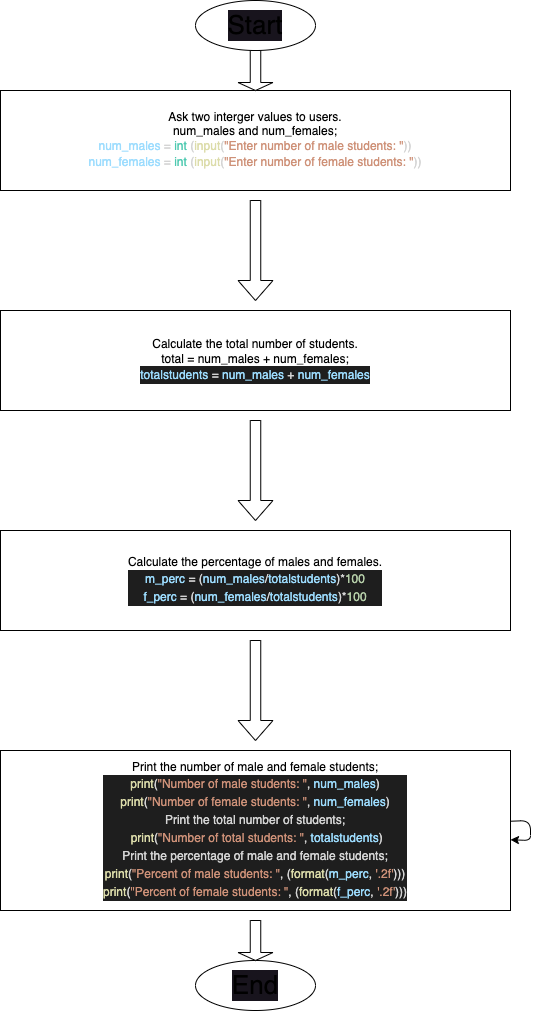

The diagram above was exported from draw.io. Its source (the exported page's mxGraphModel, read from the mxfile embedded in the PNG):
<mxGraphModel dx="250" dy="458" grid="1" gridSize="10" guides="1" tooltips="1" connect="1" arrows="1" fold="1" page="1" pageScale="1" pageWidth="850" pageHeight="1100" background="#ffffff" math="0" shadow="0">
  <root>
    <mxCell id="0" />
    <mxCell id="1" parent="0" />
    <mxCell id="2" value="Ask two interger values to users.&lt;br&gt;num_males and num_females;&lt;br&gt;&lt;span style=&quot;background-color: initial; color: rgb(156, 220, 254);&quot;&gt;num_males&lt;/span&gt;&lt;span style=&quot;color: rgb(212, 212, 212); background-color: initial;&quot;&gt; = &lt;/span&gt;&lt;span style=&quot;background-color: initial; color: rgb(78, 201, 176);&quot;&gt;int&lt;/span&gt;&lt;span style=&quot;color: rgb(212, 212, 212); background-color: initial;&quot;&gt; (&lt;/span&gt;&lt;span style=&quot;background-color: initial; color: rgb(220, 220, 170);&quot;&gt;input&lt;/span&gt;&lt;span style=&quot;color: rgb(212, 212, 212); background-color: initial;&quot;&gt;(&lt;/span&gt;&lt;span style=&quot;background-color: initial; color: rgb(206, 145, 120);&quot;&gt;&quot;Enter number of male students: &quot;&lt;/span&gt;&lt;span style=&quot;color: rgb(212, 212, 212); background-color: initial;&quot;&gt;))&lt;/span&gt;&lt;br&gt;&lt;div style=&quot;color: rgb(212, 212, 212); line-height: 18px;&quot;&gt;&lt;div style=&quot;&quot;&gt;    &lt;span style=&quot;color: rgb(156, 220, 254);&quot;&gt;num_females&lt;/span&gt; = &lt;span style=&quot;color: rgb(78, 201, 176);&quot;&gt;int&lt;/span&gt; (&lt;span style=&quot;color: rgb(220, 220, 170);&quot;&gt;input&lt;/span&gt;(&lt;span style=&quot;color: rgb(206, 145, 120);&quot;&gt;&quot;Enter number of female students: &quot;&lt;/span&gt;))&lt;/div&gt;&lt;/div&gt;" style="rounded=0;whiteSpace=wrap;html=1;" vertex="1" parent="1">
      <mxGeometry x="210" y="90" width="510" height="100" as="geometry" />
    </mxCell>
    <mxCell id="6" value="Calculate the total number of students.&lt;br&gt;total = num_males + num_females;&lt;br&gt;&lt;div style=&quot;color: rgb(212, 212, 212); background-color: rgb(30, 30, 30); line-height: 18px;&quot;&gt;&lt;span style=&quot;color: rgb(156, 220, 254);&quot;&gt;totalstudents&lt;/span&gt; = &lt;span style=&quot;color: rgb(156, 220, 254);&quot;&gt;num_males&lt;/span&gt; + &lt;span style=&quot;color: rgb(156, 220, 254);&quot;&gt;num_females&lt;/span&gt;&lt;/div&gt;" style="rounded=0;whiteSpace=wrap;html=1;" vertex="1" parent="1">
      <mxGeometry x="210" y="310" width="510" height="100" as="geometry" />
    </mxCell>
    <mxCell id="7" value="Calculate the percentage of males and females.&lt;br&gt;&lt;div style=&quot;color: rgb(212, 212, 212); background-color: rgb(30, 30, 30); line-height: 18px;&quot;&gt;&lt;span style=&quot;color: rgb(156, 220, 254);&quot;&gt;m_perc&lt;/span&gt; = (&lt;span style=&quot;color: rgb(156, 220, 254);&quot;&gt;num_males&lt;/span&gt;/&lt;span style=&quot;color: rgb(156, 220, 254);&quot;&gt;totalstudents&lt;/span&gt;)*&lt;span style=&quot;color: rgb(181, 206, 168);&quot;&gt;100&lt;/span&gt;&lt;/div&gt;&lt;div style=&quot;color: rgb(212, 212, 212); background-color: rgb(30, 30, 30); line-height: 18px;&quot;&gt;&lt;div style=&quot;line-height: 18px;&quot;&gt;&lt;span style=&quot;color: rgb(156, 220, 254);&quot;&gt;f_perc&lt;/span&gt; = (&lt;span style=&quot;color: rgb(156, 220, 254);&quot;&gt;num_females&lt;/span&gt;/&lt;span style=&quot;color: rgb(156, 220, 254);&quot;&gt;totalstudents&lt;/span&gt;)*&lt;span style=&quot;color: rgb(181, 206, 168);&quot;&gt;100&lt;/span&gt;&lt;/div&gt;&lt;/div&gt;" style="rounded=0;whiteSpace=wrap;html=1;" vertex="1" parent="1">
      <mxGeometry x="210" y="530" width="510" height="100" as="geometry" />
    </mxCell>
    <mxCell id="9" value="" style="shape=singleArrow;direction=south;whiteSpace=wrap;html=1;labelBackgroundColor=#18141D;fontFamily=Helvetica;" vertex="1" parent="1">
      <mxGeometry x="447.5" y="640" width="35" height="100" as="geometry" />
    </mxCell>
    <mxCell id="10" value="Print the number of male and female students;&lt;br&gt;&lt;div style=&quot;color: rgb(212, 212, 212); background-color: rgb(30, 30, 30); line-height: 18px;&quot;&gt;&lt;div style=&quot;&quot;&gt; &lt;span style=&quot;color: #dcdcaa;&quot;&gt;print&lt;/span&gt;(&lt;span style=&quot;color: #ce9178;&quot;&gt;&quot;Number of male students: &quot;&lt;/span&gt;, &lt;span style=&quot;color: #9cdcfe;&quot;&gt;num_males&lt;/span&gt;)&lt;/div&gt;&lt;div style=&quot;&quot;&gt;    &lt;span style=&quot;color: rgb(220, 220, 170);&quot;&gt;print&lt;/span&gt;(&lt;span style=&quot;color: rgb(206, 145, 120);&quot;&gt;&quot;Number of female students: &quot;&lt;/span&gt;, &lt;span style=&quot;color: rgb(156, 220, 254);&quot;&gt;num_females&lt;/span&gt;)&lt;/div&gt;&lt;div style=&quot;&quot;&gt;Print the total number of students;&lt;/div&gt;&lt;div style=&quot;&quot;&gt;&amp;nbsp;&lt;span style=&quot;color: rgb(220, 220, 170);&quot;&gt;print&lt;/span&gt;(&lt;span style=&quot;color: rgb(206, 145, 120);&quot;&gt;&quot;Number of total students: &quot;&lt;/span&gt;, &lt;span style=&quot;color: rgb(156, 220, 254);&quot;&gt;totalstudents&lt;/span&gt;)&lt;/div&gt;&lt;div style=&quot;&quot;&gt;Print the percentage of male and female students;&lt;/div&gt;&lt;div style=&quot;&quot;&gt;&lt;div style=&quot;line-height: 18px;&quot;&gt; &lt;span style=&quot;color: rgb(220, 220, 170);&quot;&gt;print&lt;/span&gt;(&lt;span style=&quot;color: rgb(206, 145, 120);&quot;&gt;&quot;Percent of male students: &quot;&lt;/span&gt;, (&lt;span style=&quot;color: rgb(220, 220, 170);&quot;&gt;format&lt;/span&gt;(&lt;span style=&quot;color: rgb(156, 220, 254);&quot;&gt;m_perc&lt;/span&gt;, &lt;span style=&quot;color: rgb(206, 145, 120);&quot;&gt;'.2f'&lt;/span&gt;)))&lt;/div&gt;&lt;div style=&quot;line-height: 18px;&quot;&gt;&lt;div style=&quot;line-height: 18px;&quot;&gt;&lt;span style=&quot;color: rgb(220, 220, 170);&quot;&gt;print&lt;/span&gt;(&lt;span style=&quot;color: rgb(206, 145, 120);&quot;&gt;&quot;Percent of female students: &quot;&lt;/span&gt;, (&lt;span style=&quot;color: rgb(220, 220, 170);&quot;&gt;format&lt;/span&gt;(&lt;span style=&quot;color: rgb(156, 220, 254);&quot;&gt;f_perc&lt;/span&gt;, &lt;span style=&quot;color: rgb(206, 145, 120);&quot;&gt;'.2f'&lt;/span&gt;)))&lt;/div&gt;&lt;/div&gt;&lt;/div&gt;&lt;/div&gt;" style="rounded=0;whiteSpace=wrap;html=1;" vertex="1" parent="1">
      <mxGeometry x="210" y="750" width="510" height="160" as="geometry" />
    </mxCell>
    <mxCell id="11" style="edgeStyle=none;html=1;fontFamily=Helvetica;" edge="1" parent="1" source="10" target="10">
      <mxGeometry relative="1" as="geometry">
        <Array as="points">
          <mxPoint x="640" y="880" />
        </Array>
      </mxGeometry>
    </mxCell>
    <mxCell id="12" value="" style="shape=singleArrow;direction=south;whiteSpace=wrap;html=1;labelBackgroundColor=#18141D;fontFamily=Helvetica;" vertex="1" parent="1">
      <mxGeometry x="447.5" y="420" width="35" height="100" as="geometry" />
    </mxCell>
    <mxCell id="13" value="" style="shape=singleArrow;direction=south;whiteSpace=wrap;html=1;labelBackgroundColor=#18141D;fontFamily=Helvetica;" vertex="1" parent="1">
      <mxGeometry x="447.5" y="200" width="35" height="100" as="geometry" />
    </mxCell>
    <mxCell id="17" value="End" style="ellipse;whiteSpace=wrap;html=1;labelBackgroundColor=#18141D;fontFamily=Helvetica;fontSize=26;" vertex="1" parent="1">
      <mxGeometry x="405" y="960" width="120" height="50" as="geometry" />
    </mxCell>
    <mxCell id="21" value="Start" style="ellipse;whiteSpace=wrap;html=1;labelBackgroundColor=#18141D;fontFamily=Helvetica;fontSize=26;" vertex="1" parent="1">
      <mxGeometry x="405" width="120" height="50" as="geometry" />
    </mxCell>
    <mxCell id="26" value="" style="shape=singleArrow;direction=south;whiteSpace=wrap;html=1;labelBackgroundColor=#18141D;fontFamily=Helvetica;" vertex="1" parent="1">
      <mxGeometry x="447.5" y="50" width="35" height="40" as="geometry" />
    </mxCell>
    <mxCell id="28" value="" style="shape=singleArrow;direction=south;whiteSpace=wrap;html=1;labelBackgroundColor=#18141D;fontFamily=Helvetica;" vertex="1" parent="1">
      <mxGeometry x="447.5" y="920" width="35" height="40" as="geometry" />
    </mxCell>
  </root>
</mxGraphModel>